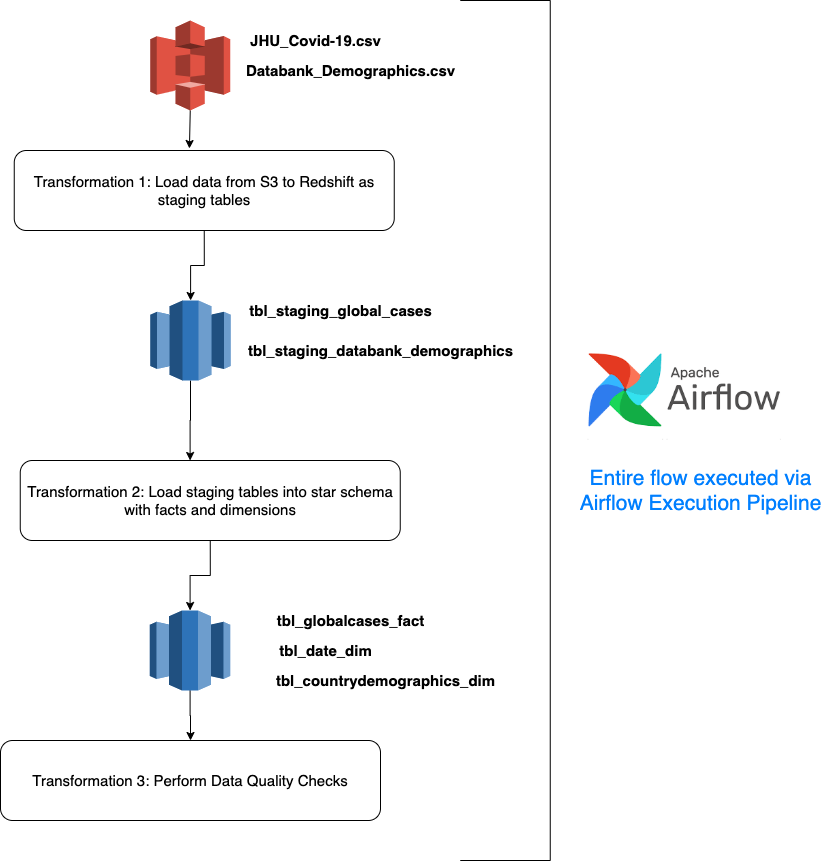

The diagram above was exported from draw.io. Its source (the exported page's mxGraphModel, read from the mxfile embedded in the PNG):
<mxGraphModel dx="1106" dy="780" grid="1" gridSize="10" guides="1" tooltips="1" connect="1" arrows="1" fold="1" page="1" pageScale="1" pageWidth="827" pageHeight="1169" math="0" shadow="0">
  <root>
    <mxCell id="0" />
    <mxCell id="1" parent="0" />
    <mxCell id="v1ihBkXRWXB5Z-0nCdhp-4" style="edgeStyle=orthogonalEdgeStyle;orthogonalLoop=1;jettySize=auto;html=1;exitX=0.5;exitY=1;exitDx=0;exitDy=0;exitPerimeter=0;entryX=0.461;entryY=-0.025;entryDx=0;entryDy=0;entryPerimeter=0;fontSize=15;rounded=0;" edge="1" parent="1" source="v1ihBkXRWXB5Z-0nCdhp-1" target="v1ihBkXRWXB5Z-0nCdhp-3">
      <mxGeometry relative="1" as="geometry" />
    </mxCell>
    <mxCell id="v1ihBkXRWXB5Z-0nCdhp-1" value="" style="outlineConnect=0;dashed=0;verticalLabelPosition=bottom;verticalAlign=top;align=center;html=1;shape=mxgraph.aws3.s3;fillColor=#E05243;gradientColor=none;" vertex="1" parent="1">
      <mxGeometry x="239.75" y="30" width="80" height="90" as="geometry" />
    </mxCell>
    <mxCell id="2" value="JHU_Covid-19.csv" style="text;html=1;align=center;verticalAlign=middle;resizable=0;points=[];autosize=1;fontSize=15;fontStyle=1" vertex="1" parent="1">
      <mxGeometry x="329.75" y="40" width="150" height="20" as="geometry" />
    </mxCell>
    <mxCell id="v1ihBkXRWXB5Z-0nCdhp-2" value="Databank_Demographics.csv" style="text;html=1;align=center;verticalAlign=middle;resizable=0;points=[];autosize=1;fontSize=15;fontStyle=1" vertex="1" parent="1">
      <mxGeometry x="329.75" y="70" width="220" height="20" as="geometry" />
    </mxCell>
    <mxCell id="v1ihBkXRWXB5Z-0nCdhp-6" style="edgeStyle=orthogonalEdgeStyle;rounded=0;orthogonalLoop=1;jettySize=auto;html=1;exitX=0.5;exitY=1;exitDx=0;exitDy=0;fontSize=15;" edge="1" parent="1" source="v1ihBkXRWXB5Z-0nCdhp-3" target="v1ihBkXRWXB5Z-0nCdhp-5">
      <mxGeometry relative="1" as="geometry" />
    </mxCell>
    <mxCell id="v1ihBkXRWXB5Z-0nCdhp-3" value="Transformation 1: Load data from S3 to Redshift as staging tables" style="rounded=1;whiteSpace=wrap;html=1;fontSize=15;" vertex="1" parent="1">
      <mxGeometry x="103.75" y="160" width="380" height="80" as="geometry" />
    </mxCell>
    <mxCell id="v1ihBkXRWXB5Z-0nCdhp-10" style="edgeStyle=orthogonalEdgeStyle;rounded=0;orthogonalLoop=1;jettySize=auto;html=1;exitX=0.5;exitY=1;exitDx=0;exitDy=0;exitPerimeter=0;entryX=0.447;entryY=0;entryDx=0;entryDy=0;entryPerimeter=0;fontSize=15;" edge="1" parent="1" source="v1ihBkXRWXB5Z-0nCdhp-5" target="v1ihBkXRWXB5Z-0nCdhp-9">
      <mxGeometry relative="1" as="geometry" />
    </mxCell>
    <mxCell id="v1ihBkXRWXB5Z-0nCdhp-5" value="" style="outlineConnect=0;dashed=0;verticalLabelPosition=bottom;verticalAlign=top;align=center;html=1;shape=mxgraph.aws3.redshift;fillColor=#2E73B8;gradientColor=none;fontSize=15;" vertex="1" parent="1">
      <mxGeometry x="239.75" y="310" width="80.5" height="80" as="geometry" />
    </mxCell>
    <mxCell id="v1ihBkXRWXB5Z-0nCdhp-7" value="tbl_staging_global_cases" style="text;html=1;align=center;verticalAlign=middle;resizable=0;points=[];autosize=1;fontSize=15;fontStyle=1" vertex="1" parent="1">
      <mxGeometry x="329.75" y="310" width="200" height="20" as="geometry" />
    </mxCell>
    <mxCell id="v1ihBkXRWXB5Z-0nCdhp-8" value="tbl_staging_databank_demographics" style="text;html=1;align=center;verticalAlign=middle;resizable=0;points=[];autosize=1;fontSize=15;fontStyle=1" vertex="1" parent="1">
      <mxGeometry x="329.75" y="350" width="280" height="20" as="geometry" />
    </mxCell>
    <mxCell id="v1ihBkXRWXB5Z-0nCdhp-12" style="edgeStyle=orthogonalEdgeStyle;rounded=0;orthogonalLoop=1;jettySize=auto;html=1;exitX=0.5;exitY=1;exitDx=0;exitDy=0;fontSize=15;" edge="1" parent="1" source="v1ihBkXRWXB5Z-0nCdhp-9" target="v1ihBkXRWXB5Z-0nCdhp-11">
      <mxGeometry relative="1" as="geometry" />
    </mxCell>
    <mxCell id="v1ihBkXRWXB5Z-0nCdhp-9" value="Transformation 2: Load staging tables into star schema with facts and dimensions" style="rounded=1;whiteSpace=wrap;html=1;fontSize=15;" vertex="1" parent="1">
      <mxGeometry x="109.75" y="470" width="380" height="80" as="geometry" />
    </mxCell>
    <mxCell id="v1ihBkXRWXB5Z-0nCdhp-20" style="edgeStyle=orthogonalEdgeStyle;rounded=0;orthogonalLoop=1;jettySize=auto;html=1;entryX=0.5;entryY=0;entryDx=0;entryDy=0;fontSize=15;" edge="1" parent="1" source="v1ihBkXRWXB5Z-0nCdhp-11" target="v1ihBkXRWXB5Z-0nCdhp-16">
      <mxGeometry relative="1" as="geometry" />
    </mxCell>
    <mxCell id="v1ihBkXRWXB5Z-0nCdhp-11" value="" style="outlineConnect=0;dashed=0;verticalLabelPosition=bottom;verticalAlign=top;align=center;html=1;shape=mxgraph.aws3.redshift;fillColor=#2E73B8;gradientColor=none;fontSize=15;" vertex="1" parent="1">
      <mxGeometry x="239.25" y="620" width="80.5" height="80" as="geometry" />
    </mxCell>
    <mxCell id="v1ihBkXRWXB5Z-0nCdhp-13" value="tbl_globalcases_fact" style="text;html=1;align=center;verticalAlign=middle;resizable=0;points=[];autosize=1;fontSize=15;fontStyle=1" vertex="1" parent="1">
      <mxGeometry x="359.75" y="620" width="160" height="20" as="geometry" />
    </mxCell>
    <mxCell id="v1ihBkXRWXB5Z-0nCdhp-14" value="tbl_date_dim" style="text;html=1;align=center;verticalAlign=middle;resizable=0;points=[];autosize=1;fontSize=15;fontStyle=1" vertex="1" parent="1">
      <mxGeometry x="359.75" y="650" width="110" height="20" as="geometry" />
    </mxCell>
    <mxCell id="v1ihBkXRWXB5Z-0nCdhp-15" value="tbl_countrydemographics_dim" style="text;html=1;align=center;verticalAlign=middle;resizable=0;points=[];autosize=1;fontSize=15;fontStyle=1" vertex="1" parent="1">
      <mxGeometry x="359.75" y="680" width="230" height="20" as="geometry" />
    </mxCell>
    <mxCell id="v1ihBkXRWXB5Z-0nCdhp-16" value="Transformation 3: Perform Data Quality Checks" style="rounded=1;whiteSpace=wrap;html=1;fontSize=15;" vertex="1" parent="1">
      <mxGeometry x="90" y="750" width="380" height="80" as="geometry" />
    </mxCell>
    <mxCell id="v1ihBkXRWXB5Z-0nCdhp-17" value="" style="endArrow=none;html=1;fontSize=15;" edge="1" parent="1">
      <mxGeometry width="50" height="50" relative="1" as="geometry">
        <mxPoint x="639.75" y="870" as="sourcePoint" />
        <mxPoint x="639.75" y="10" as="targetPoint" />
      </mxGeometry>
    </mxCell>
    <mxCell id="v1ihBkXRWXB5Z-0nCdhp-18" value="" style="endArrow=none;html=1;fontSize=15;" edge="1" parent="1">
      <mxGeometry width="50" height="50" relative="1" as="geometry">
        <mxPoint x="639.75" y="10" as="sourcePoint" />
        <mxPoint x="549.75" y="10" as="targetPoint" />
      </mxGeometry>
    </mxCell>
    <mxCell id="v1ihBkXRWXB5Z-0nCdhp-19" value="" style="endArrow=none;html=1;fontSize=15;" edge="1" parent="1">
      <mxGeometry width="50" height="50" relative="1" as="geometry">
        <mxPoint x="639.75" y="870" as="sourcePoint" />
        <mxPoint x="549.75" y="870" as="targetPoint" />
      </mxGeometry>
    </mxCell>
    <mxCell id="v1ihBkXRWXB5Z-0nCdhp-21" value="" style="shape=image;aspect=fixed;image=data:image/png,(base64 omitted: 5796 chars);" vertex="1" parent="1">
      <mxGeometry x="660" y="350" width="235" height="99.45" as="geometry" />
    </mxCell>
    <mxCell id="v1ihBkXRWXB5Z-0nCdhp-22" value="Entire flow executed via&lt;br style=&quot;font-size: 21px;&quot;&gt;Airflow Execution Pipeline" style="text;html=1;align=center;verticalAlign=middle;resizable=0;points=[];autosize=1;fontSize=21;fontStyle=0;fontColor=#007FFF;" vertex="1" parent="1">
      <mxGeometry x="660" y="470" width="260" height="60" as="geometry" />
    </mxCell>
  </root>
</mxGraphModel>